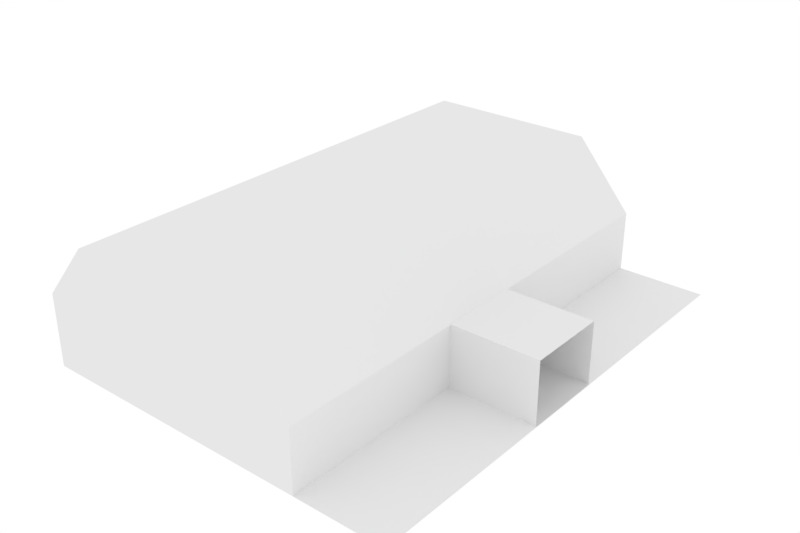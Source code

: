 # Source: Tile.blend  (saved by Blender 2.78.0; exported with 4.5.12 LTS)
import bpy
from mathutils import Matrix  # noqa: F401  (used for matrix-valued properties, if any)

bpy.ops.wm.read_factory_settings(use_empty=True)
scene = bpy.context.scene
scene.name = 'Scene'

# ---- collections
col_collection_1 = bpy.data.collections.new('Collection 1'); scene.collection.children.link(col_collection_1)

# ---- world
world_world = bpy.data.worlds.new('World'); scene.world = world_world
world_world.color = (1.0, 1.0, 1.0)
world_world.use_sun_shadow = False
world_world.sun_shadow_jitter_overblur = 0.0
world_world.cycles.sampling_method = 'MANUAL'

# ---- meshes
me_cube_004 = bpy.data.meshes.new('Cube.004')
me_cube_004.from_pydata([(-1.0, -1.0, -1.033), (-1.0, -1.0, -0.7298), (-1.0, 1.0, -1.033), (-1.0, 1.0, -0.7298), (-0.7921, -1.0, -0.7564), (-0.7921, -1.0, -0.4862), (-0.7921, 1.0, -0.7564), (-0.7921, 1.0, -0.4862), (-0.06076, 1.0, -0.4862), (-0.06076, 1.0, -0.7564), (-0.06076, -1.0, -0.7564), (-0.06076, -1.0, -0.4862), (0.1816, 1.0, -0.7711), (0.1816, 1.0, -1.029), (0.1816, -1.0, -1.029), (0.1816, -1.0, -0.7711), (0.555, 1.0, -1.029), (0.555, -1.0, -1.029), (0.1784, -0.2118, -1.035), (0.1784, -0.2118, -0.7691), (0.1784, 0.1255, -1.035), (0.1784, 0.1255, -0.7691), (0.5507, -0.2118, -1.035), (0.5507, -0.2118, -0.7691), (0.5507, 0.1255, -1.035), (0.5507, 0.1255, -0.7691)], [], [(0, 1, 3, 2), (2, 3, 7, 6), (7, 5, 11, 8), (4, 5, 1, 0), (2, 6, 4, 0), (7, 3, 1, 5), (11, 10, 14, 15), (6, 7, 8, 9), (5, 4, 10, 11), (4, 6, 9, 10), (13, 12, 15, 14), (10, 9, 13, 14), (8, 11, 15, 12), (9, 8, 12, 13), (14, 17, 16, 13), (20, 21, 25, 24), (22, 23, 19, 18), (25, 21, 19, 23), (14, 10, 4, 0), (9, 13, 2, 6)])
me_cube_004.use_remesh_preserve_volume = False
me_cube_004.use_remesh_preserve_attributes = False
me_cube_004.use_mirror_vertex_groups = False
me_cube_004.update()

# ---- objects
ob_tile_001 = bpy.data.objects.new('Tile.001', me_cube_004)

# ---- transforms, parenting, visibility, modifiers, constraints
ob_tile_001.location = (0.3961, 0.02904, 0.8335)
ob_tile_001.lineart.crease_threshold = 0.0

# ---- collection membership
col_collection_1.objects.link(ob_tile_001)

# ---- scene / render settings (as saved in the file)
scene.frame_start = 1; scene.frame_end = 250; scene.frame_set(1)
scene.render.engine = 'BLENDER_EEVEE_NEXT'
scene.render.resolution_x = 3000
scene.render.resolution_y = 2000
scene.render.resolution_percentage = 50
scene.render.dither_intensity = 0.0
scene.cycles.use_denoising = False
scene.cycles.samples = 128
scene.cycles.sampling_pattern = 'TABULATED_SOBOL'
scene.cycles.light_sampling_threshold = 0.0
scene.cycles.use_adaptive_sampling = False
scene.cycles.use_light_tree = False
scene.cycles.blur_glossy = 0.0
scene.cycles.sample_clamp_indirect = 0.0
scene.view_settings.view_transform = 'Standard'
bpy.context.view_layer.update()

# ---- added for rendering (the .blend has no active camera): camera
cam_auto = bpy.data.cameras.new('AutoCamera')
cam_auto.lens = 50.0
cam_auto.sensor_width = 36.0
cam_auto.clip_end = 1000.0
ob_auto_camera = bpy.data.objects.new('AutoCamera', cam_auto)
scene.collection.objects.link(ob_auto_camera)
ob_auto_camera.location = (2.57189, -2.84885, 1.99164)
ob_auto_camera.rotation_euler = (1.09748, -7.21219e-08, 0.694738)
scene.camera = ob_auto_camera
bpy.context.view_layer.update()
